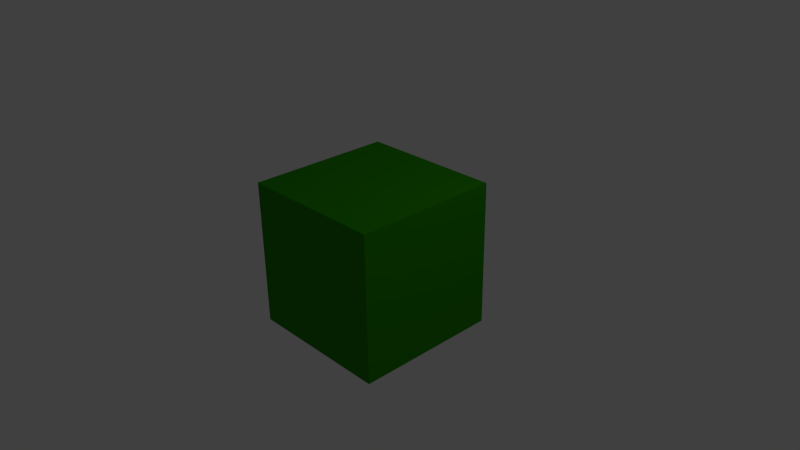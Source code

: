 # Source: box.blend  (saved by Blender 2.76.0; exported with 4.5.12 LTS)
import bpy
from mathutils import Matrix  # noqa: F401  (used for matrix-valued properties, if any)

bpy.ops.wm.read_factory_settings(use_empty=True)
scene = bpy.context.scene
scene.name = 'Scene'

# ---- collections
col_collection_1 = bpy.data.collections.new('Collection 1'); scene.collection.children.link(col_collection_1)

# ---- materials (node trees are filled in below, after node groups)
mat_material_001 = bpy.data.materials.new('Material.001')
mat_material_001.alpha_threshold = 0.0
mat_material_001.use_transparent_shadow = False
mat_material_001.diffuse_color = (0.02557, 0.2883, 0.0, 1.0)
mat_material_001.roughness = 0.5

# ---- material node trees

# ---- world
world_world = bpy.data.worlds.new('World'); scene.world = world_world
world_world.color = (0.05088, 0.05088, 0.05088)
world_world.use_sun_shadow = False
world_world.sun_shadow_jitter_overblur = 0.0
world_world.cycles.sampling_method = 'MANUAL'
world_world.cycles.sample_map_resolution = 256

# ---- cameras
cam_camera = bpy.data.cameras.new('Camera')
cam_camera.clip_end = 100.0
cam_camera.lens = 35.0
cam_camera.sensor_width = 32.0
cam_camera.sensor_height = 18.0
cam_camera.ortho_scale = 7.314
cam_camera.dof.focus_distance = 0.0
cam_camera.dof.aperture_fstop = 128.0

# ---- lights
light_lamp = bpy.data.lights.new('Lamp', 'POINT')
light_lamp.transmission_factor = 0.0
light_lamp.cutoff_distance = 30.0
light_lamp.energy = 100.0
light_lamp.shadow_buffer_clip_start = 1.001
light_lamp.shadow_soft_size = 0.1
light_lamp.shadow_maximum_resolution = 0.006
light_lamp.use_absolute_resolution = True
light_lamp.cycles.use_multiple_importance_sampling = False

# ---- meshes
me_cube = bpy.data.meshes.new('Cube')
me_cube.from_pydata([(1.0, 1.0, -1.0), (1.0, -1.0, -1.0), (-1.0, -1.0, -1.0), (-1.0, 1.0, -1.0), (1.0, 1.0, 1.0), (1.0, -1.0, 1.0), (-1.0, -1.0, 1.0), (-1.0, 1.0, 1.0)], [], [(0, 1, 2, 3), (4, 7, 6, 5), (0, 4, 5, 1), (1, 5, 6, 2), (2, 6, 7, 3), (4, 0, 3, 7)])
me_cube.materials.append(mat_material_001)
me_cube.use_remesh_preserve_volume = False
me_cube.use_remesh_preserve_attributes = False
me_cube.use_mirror_vertex_groups = False
me_cube.update()

# ---- objects
ob_box = bpy.data.objects.new('Box', me_cube)
ob_lamp = bpy.data.objects.new('Lamp', light_lamp)
ob_camera = bpy.data.objects.new('Camera', cam_camera)

# ---- transforms, parenting, visibility, modifiers, constraints
ob_box.location = (0.0, 0.0, 0.0)
ob_box.lock_rotations_4d = False
ob_box.empty_display_type = 'ARROWS'
ob_box.lineart.crease_threshold = 0.0
ob_lamp.location = (4.076, 1.005, 5.904)
ob_lamp.rotation_euler = (0.6503, 0.05522, 1.866)
ob_lamp.lock_rotations_4d = False
ob_lamp.empty_display_type = 'ARROWS'
ob_lamp.color = (0.0, 0.0, 0.0, 0.0)
ob_lamp.lineart.crease_threshold = 0.0
ob_camera.location = (7.481, -6.508, 5.344)
ob_camera.rotation_euler = (1.109, 0.01082, 0.8149)
ob_camera.lock_rotations_4d = False
ob_camera.empty_display_type = 'ARROWS'
ob_camera.color = (0.0, 0.0, 0.0, 0.0)
ob_camera.display_type = 'WIRE'
ob_camera.lineart.crease_threshold = 0.0

# ---- collection membership
col_collection_1.objects.link(ob_box)
col_collection_1.objects.link(ob_lamp)
col_collection_1.objects.link(ob_camera)

# ---- scene / render settings (as saved in the file)
scene.camera = ob_camera
scene.frame_start = 1; scene.frame_end = 250; scene.frame_set(1)
scene.render.engine = 'BLENDER_EEVEE_NEXT'
scene.render.resolution_percentage = 50
scene.render.dither_intensity = 0.0
scene.cycles.use_denoising = False
scene.cycles.samples = 10
scene.cycles.sampling_pattern = 'TABULATED_SOBOL'
scene.cycles.light_sampling_threshold = 0.0
scene.cycles.use_adaptive_sampling = False
scene.cycles.use_light_tree = False
scene.cycles.blur_glossy = 0.0
scene.cycles.pixel_filter_type = 'GAUSSIAN'
scene.cycles.sample_clamp_indirect = 0.0
scene.view_settings.view_transform = 'Standard'
bpy.context.view_layer.update()
